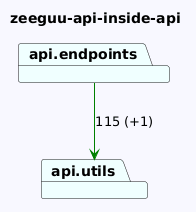

The diagram above was rendered by PlantUML. Its source (embedded in the PNG):
@startuml
skinparam backgroundColor GhostWhite
title zeeguu-api-inside-api
package "api.endpoints" #Azure
package "api.utils" #Azure
"api.endpoints"-->"api.utils" #Green : 115 (+1)
@enduml